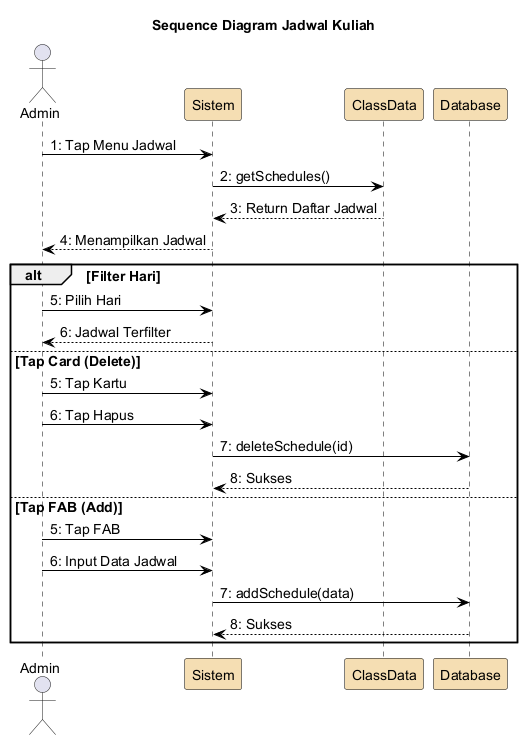

The diagram above was rendered by PlantUML. Its source (embedded in the PNG):
@startuml
skinparam backgroundColor White
skinparam ParticipantBorderColor Black
skinparam SequenceLifeLineBorderColor Black
skinparam ArrowColor Black
skinparam defaultFontSize 14
skinparam ParticipantBackgroundColor #F5DEB3

title Sequence Diagram Jadwal Kuliah

actor Admin
participant "Sistem" as sistem
participant "ClassData" as classData
participant "Database" as db

Admin -> sistem : 1: Tap Menu Jadwal
sistem -> classData : 2: getSchedules()
classData --> sistem : 3: Return Daftar Jadwal
sistem --> Admin : 4: Menampilkan Jadwal
alt Filter Hari
  Admin -> sistem : 5: Pilih Hari
  sistem --> Admin : 6: Jadwal Terfilter
else Tap Card (Delete)
  Admin -> sistem : 5: Tap Kartu
  Admin -> sistem : 6: Tap Hapus
  sistem -> db : 7: deleteSchedule(id)
  db --> sistem : 8: Sukses
else Tap FAB (Add)
  Admin -> sistem : 5: Tap FAB
  Admin -> sistem : 6: Input Data Jadwal
  sistem -> db : 7: addSchedule(data)
  db --> sistem : 8: Sukses
end

@enduml